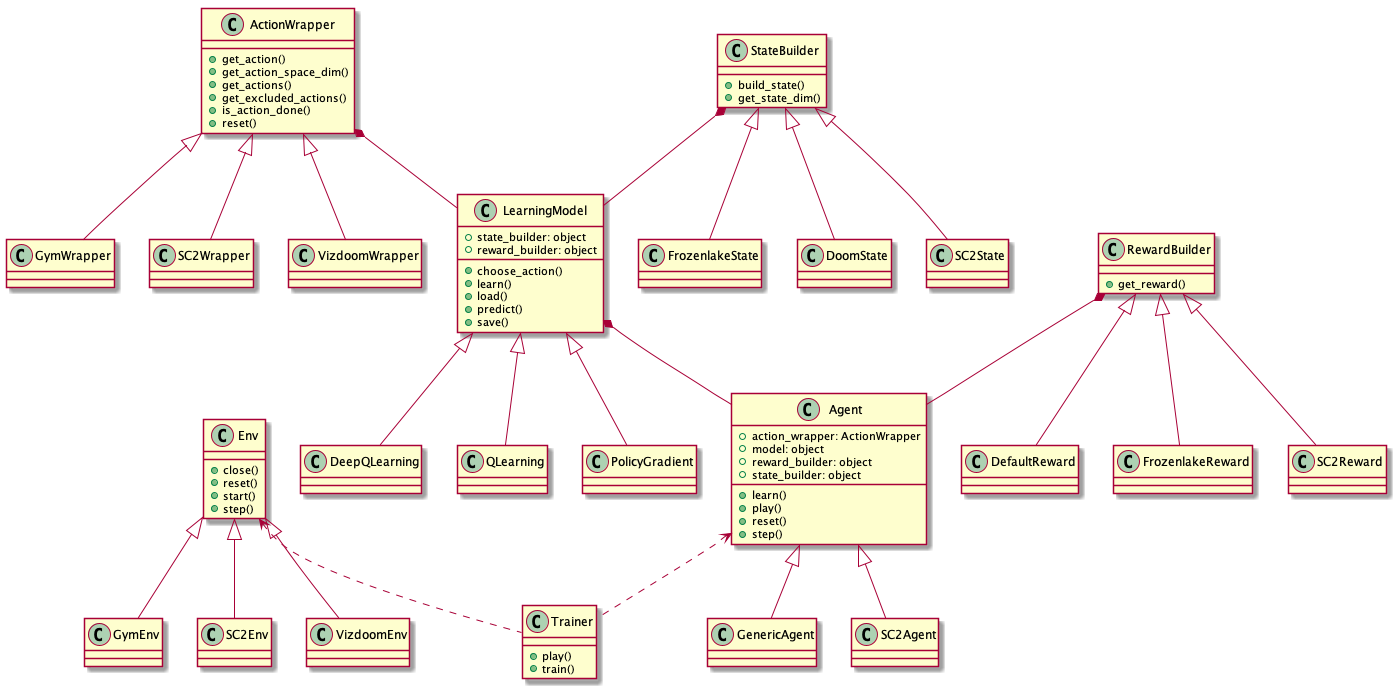

The diagram above was rendered by PlantUML. Its source (embedded in the PNG):
@startuml
scale 1

class Agent {
    +action_wrapper: ActionWrapper
    +model: object
    +reward_builder: object
    +state_builder: object
    
    +learn()
    +play()
    +reset()
    +step()
}

class GenericAgent {
}

class SC2Agent {
}

class ActionWrapper {
    +get_action()
    +get_action_space_dim()
    +get_actions()
    +get_excluded_actions()
    +is_action_done()
    +reset()
}

class GymWrapper {
}
class SC2Wrapper {
}
class VizdoomWrapper {
}

class StateBuilder {
    +build_state()
    +get_state_dim()
}

class FrozenlakeState {
}

class DoomState {
}

class SC2State{
}

class LearningModel {
    +state_builder: object
    +reward_builder: object

    +choose_action()
    +learn()
    +load()
    +predict()
    +save()
}

class DeepQLearning {
}

class QLearning {
}

class PolicyGradient {
}

class Env {
    +close()
    +reset()
    +start()
    +step()
}

class GymEnv {
}

class SC2Env {
}

class VizdoomEnv {
}

class RewardBuilder {
    +get_reward()
}

class DefaultReward {
}

class FrozenlakeReward {
}

class SC2Reward {
}

class Trainer {
    +play()
    +train()
}

Agent <|-- GenericAgent
Agent <|-- SC2Agent
Agent <.. Trainer

ActionWrapper <|-- GymWrapper
ActionWrapper <|-- SC2Wrapper
ActionWrapper <|-- VizdoomWrapper
ActionWrapper *-- LearningModel

StateBuilder <|-- FrozenlakeState
StateBuilder <|-- SC2State
StateBuilder <|-- DoomState
StateBuilder *-- LearningModel

LearningModel <|-- QLearning
LearningModel <|-- DeepQLearning
LearningModel <|-- PolicyGradient
LearningModel *-- Agent

Env <|-- GymEnv
Env <|-- SC2Env
Env <|-- VizdoomEnv
Env <.. Trainer

RewardBuilder <|-- DefaultReward
RewardBuilder <|-- FrozenlakeReward
RewardBuilder <|-- SC2Reward
RewardBuilder *-- Agent

@enduml